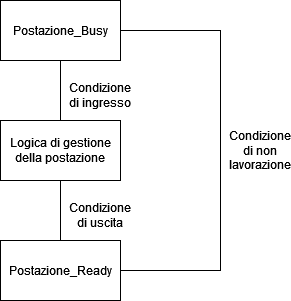

The diagram above was exported from draw.io. Its source (the exported page's mxGraphModel, read from the mxfile embedded in the PNG):
<mxGraphModel dx="1038" dy="564" grid="1" gridSize="10" guides="1" tooltips="1" connect="1" arrows="1" fold="1" page="1" pageScale="1" pageWidth="827" pageHeight="1169" math="0" shadow="0">
  <root>
    <mxCell id="0" />
    <mxCell id="1" parent="0" />
    <mxCell id="w7mbzgTzsBuHLK64IbLp-1" value="Postazione_Busy" style="rounded=0;whiteSpace=wrap;html=1;" vertex="1" parent="1">
      <mxGeometry x="360" y="60" width="120" height="60" as="geometry" />
    </mxCell>
    <mxCell id="w7mbzgTzsBuHLK64IbLp-2" value="Logica di gestione della postazione" style="rounded=0;whiteSpace=wrap;html=1;" vertex="1" parent="1">
      <mxGeometry x="360" y="180" width="120" height="60" as="geometry" />
    </mxCell>
    <mxCell id="w7mbzgTzsBuHLK64IbLp-3" value="Postazione_Ready" style="rounded=0;whiteSpace=wrap;html=1;" vertex="1" parent="1">
      <mxGeometry x="360" y="300" width="120" height="60" as="geometry" />
    </mxCell>
    <mxCell id="w7mbzgTzsBuHLK64IbLp-4" value="" style="endArrow=none;html=1;rounded=0;entryX=0.5;entryY=1;entryDx=0;entryDy=0;exitX=0.5;exitY=0;exitDx=0;exitDy=0;" edge="1" parent="1" source="w7mbzgTzsBuHLK64IbLp-3" target="w7mbzgTzsBuHLK64IbLp-2">
      <mxGeometry width="50" height="50" relative="1" as="geometry">
        <mxPoint x="390" y="320" as="sourcePoint" />
        <mxPoint x="440" y="270" as="targetPoint" />
      </mxGeometry>
    </mxCell>
    <mxCell id="w7mbzgTzsBuHLK64IbLp-6" value="" style="endArrow=none;html=1;rounded=0;entryX=0.5;entryY=1;entryDx=0;entryDy=0;exitX=0.5;exitY=0;exitDx=0;exitDy=0;" edge="1" parent="1" source="w7mbzgTzsBuHLK64IbLp-2" target="w7mbzgTzsBuHLK64IbLp-1">
      <mxGeometry width="50" height="50" relative="1" as="geometry">
        <mxPoint x="390" y="320" as="sourcePoint" />
        <mxPoint x="440" y="270" as="targetPoint" />
      </mxGeometry>
    </mxCell>
    <mxCell id="w7mbzgTzsBuHLK64IbLp-7" value="" style="endArrow=none;html=1;rounded=0;entryX=1;entryY=0.5;entryDx=0;entryDy=0;exitX=1;exitY=0.5;exitDx=0;exitDy=0;" edge="1" parent="1" source="w7mbzgTzsBuHLK64IbLp-3" target="w7mbzgTzsBuHLK64IbLp-1">
      <mxGeometry width="50" height="50" relative="1" as="geometry">
        <mxPoint x="570" y="230" as="sourcePoint" />
        <mxPoint x="620" y="180" as="targetPoint" />
        <Array as="points">
          <mxPoint x="580" y="330" />
          <mxPoint x="580" y="90" />
        </Array>
      </mxGeometry>
    </mxCell>
    <mxCell id="w7mbzgTzsBuHLK64IbLp-8" value="Condizione di ingresso" style="text;html=1;strokeColor=none;fillColor=none;align=center;verticalAlign=middle;whiteSpace=wrap;rounded=0;" vertex="1" parent="1">
      <mxGeometry x="430" y="140" width="60" height="30" as="geometry" />
    </mxCell>
    <mxCell id="w7mbzgTzsBuHLK64IbLp-9" value="Condizione di uscita" style="text;html=1;strokeColor=none;fillColor=none;align=center;verticalAlign=middle;whiteSpace=wrap;rounded=0;" vertex="1" parent="1">
      <mxGeometry x="430" y="260" width="60" height="30" as="geometry" />
    </mxCell>
    <mxCell id="w7mbzgTzsBuHLK64IbLp-12" value="Condizione di non lavorazione" style="text;html=1;strokeColor=none;fillColor=none;align=center;verticalAlign=middle;whiteSpace=wrap;rounded=0;" vertex="1" parent="1">
      <mxGeometry x="590" y="195" width="60" height="30" as="geometry" />
    </mxCell>
  </root>
</mxGraphModel>